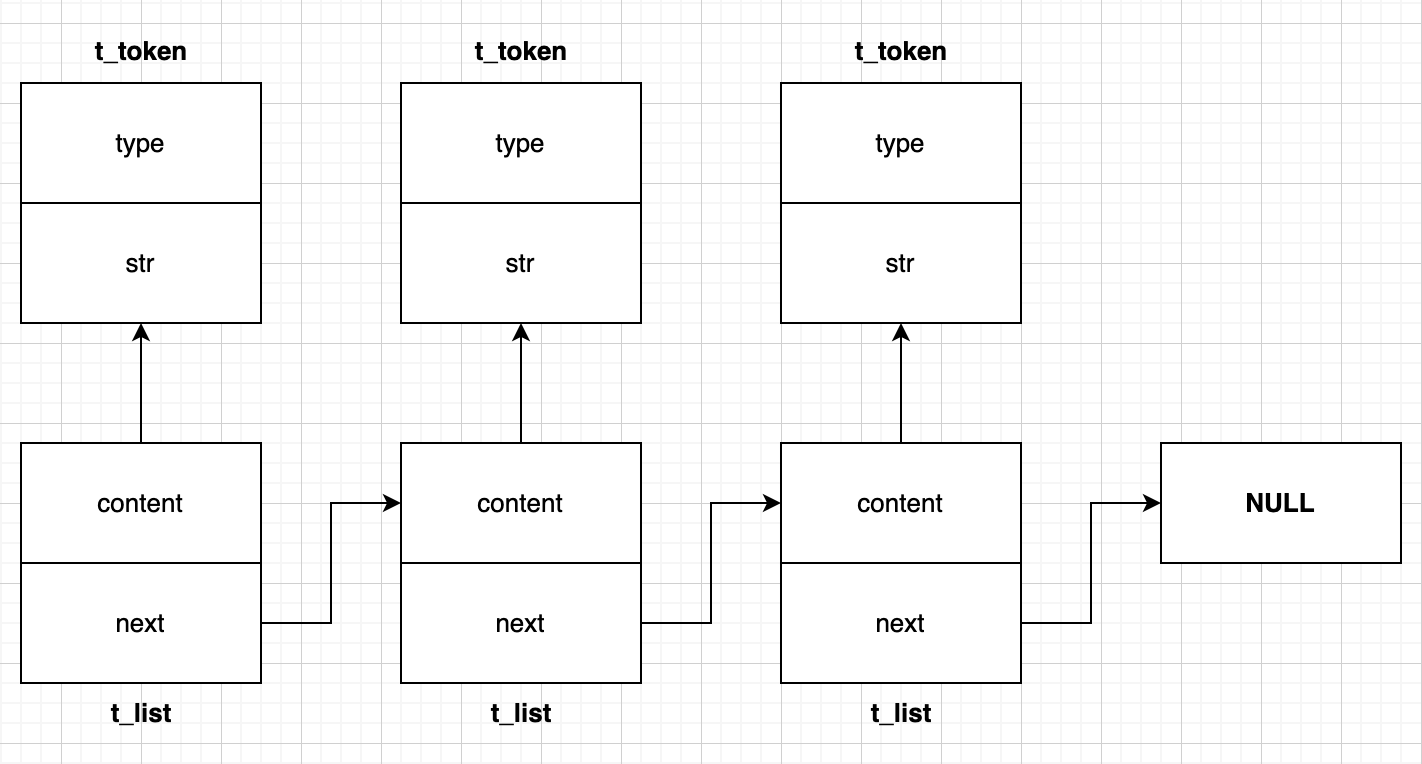

The diagram above was exported from draw.io. Its source (the exported page's mxGraphModel, read from the mxfile embedded in the PNG):
<mxGraphModel dx="664" dy="942" grid="1" gridSize="10" guides="1" tooltips="1" connect="1" arrows="1" fold="1" page="1" pageScale="1" pageWidth="827" pageHeight="1169" math="0" shadow="0">
  <root>
    <mxCell id="0" />
    <mxCell id="1" parent="0" />
    <mxCell id="mKJn_JAtU-HTIXS7LoqJ-5" value="" style="edgeStyle=orthogonalEdgeStyle;rounded=0;orthogonalLoop=1;jettySize=auto;html=1;fontSize=13;" edge="1" parent="1" source="mKJn_JAtU-HTIXS7LoqJ-1" target="mKJn_JAtU-HTIXS7LoqJ-4">
      <mxGeometry relative="1" as="geometry" />
    </mxCell>
    <mxCell id="mKJn_JAtU-HTIXS7LoqJ-1" value="content" style="rounded=0;whiteSpace=wrap;html=1;fontSize=13;" vertex="1" parent="1">
      <mxGeometry x="100" y="290" width="120" height="60" as="geometry" />
    </mxCell>
    <mxCell id="mKJn_JAtU-HTIXS7LoqJ-31" style="edgeStyle=orthogonalEdgeStyle;rounded=0;orthogonalLoop=1;jettySize=auto;html=1;exitX=1;exitY=0.5;exitDx=0;exitDy=0;entryX=0;entryY=0.5;entryDx=0;entryDy=0;fontSize=14;" edge="1" parent="1" source="mKJn_JAtU-HTIXS7LoqJ-2" target="mKJn_JAtU-HTIXS7LoqJ-15">
      <mxGeometry relative="1" as="geometry" />
    </mxCell>
    <mxCell id="mKJn_JAtU-HTIXS7LoqJ-2" value="next" style="rounded=0;whiteSpace=wrap;html=1;fontSize=13;" vertex="1" parent="1">
      <mxGeometry x="100" y="350" width="120" height="60" as="geometry" />
    </mxCell>
    <mxCell id="mKJn_JAtU-HTIXS7LoqJ-4" value="str" style="whiteSpace=wrap;html=1;rounded=0;fontSize=13;" vertex="1" parent="1">
      <mxGeometry x="100" y="170" width="120" height="60" as="geometry" />
    </mxCell>
    <mxCell id="mKJn_JAtU-HTIXS7LoqJ-6" value="type" style="whiteSpace=wrap;html=1;rounded=0;fontSize=13;" vertex="1" parent="1">
      <mxGeometry x="100" y="110" width="120" height="60" as="geometry" />
    </mxCell>
    <mxCell id="mKJn_JAtU-HTIXS7LoqJ-12" value="t_token" style="text;html=1;align=center;verticalAlign=middle;resizable=0;points=[];autosize=1;strokeColor=none;fillColor=none;fontSize=13;fontStyle=1" vertex="1" parent="1">
      <mxGeometry x="125" y="79" width="70" height="30" as="geometry" />
    </mxCell>
    <mxCell id="mKJn_JAtU-HTIXS7LoqJ-13" value="t_list" style="text;html=1;align=center;verticalAlign=middle;resizable=0;points=[];autosize=1;strokeColor=none;fillColor=none;fontSize=13;fontStyle=1" vertex="1" parent="1">
      <mxGeometry x="135" y="410" width="50" height="30" as="geometry" />
    </mxCell>
    <mxCell id="mKJn_JAtU-HTIXS7LoqJ-14" value="" style="edgeStyle=orthogonalEdgeStyle;rounded=0;orthogonalLoop=1;jettySize=auto;html=1;fontSize=13;" edge="1" source="mKJn_JAtU-HTIXS7LoqJ-15" target="mKJn_JAtU-HTIXS7LoqJ-17" parent="1">
      <mxGeometry relative="1" as="geometry" />
    </mxCell>
    <mxCell id="mKJn_JAtU-HTIXS7LoqJ-15" value="content" style="rounded=0;whiteSpace=wrap;html=1;fontSize=13;" vertex="1" parent="1">
      <mxGeometry x="290" y="290" width="120" height="60" as="geometry" />
    </mxCell>
    <mxCell id="mKJn_JAtU-HTIXS7LoqJ-32" style="edgeStyle=orthogonalEdgeStyle;rounded=0;orthogonalLoop=1;jettySize=auto;html=1;exitX=1;exitY=0.5;exitDx=0;exitDy=0;entryX=0;entryY=0.5;entryDx=0;entryDy=0;fontSize=14;" edge="1" parent="1" source="mKJn_JAtU-HTIXS7LoqJ-16" target="mKJn_JAtU-HTIXS7LoqJ-22">
      <mxGeometry relative="1" as="geometry" />
    </mxCell>
    <mxCell id="mKJn_JAtU-HTIXS7LoqJ-16" value="next" style="rounded=0;whiteSpace=wrap;html=1;fontSize=13;" vertex="1" parent="1">
      <mxGeometry x="290" y="350" width="120" height="60" as="geometry" />
    </mxCell>
    <mxCell id="mKJn_JAtU-HTIXS7LoqJ-17" value="str" style="whiteSpace=wrap;html=1;rounded=0;fontSize=13;" vertex="1" parent="1">
      <mxGeometry x="290" y="170" width="120" height="60" as="geometry" />
    </mxCell>
    <mxCell id="mKJn_JAtU-HTIXS7LoqJ-18" value="type" style="whiteSpace=wrap;html=1;rounded=0;fontSize=13;" vertex="1" parent="1">
      <mxGeometry x="290" y="110" width="120" height="60" as="geometry" />
    </mxCell>
    <mxCell id="mKJn_JAtU-HTIXS7LoqJ-19" value="t_token" style="text;html=1;align=center;verticalAlign=middle;resizable=0;points=[];autosize=1;strokeColor=none;fillColor=none;fontSize=13;fontStyle=1" vertex="1" parent="1">
      <mxGeometry x="315" y="79" width="70" height="30" as="geometry" />
    </mxCell>
    <mxCell id="mKJn_JAtU-HTIXS7LoqJ-20" value="t_list" style="text;html=1;align=center;verticalAlign=middle;resizable=0;points=[];autosize=1;strokeColor=none;fillColor=none;fontSize=13;fontStyle=1" vertex="1" parent="1">
      <mxGeometry x="325" y="410" width="50" height="30" as="geometry" />
    </mxCell>
    <mxCell id="mKJn_JAtU-HTIXS7LoqJ-21" value="" style="edgeStyle=orthogonalEdgeStyle;rounded=0;orthogonalLoop=1;jettySize=auto;html=1;fontSize=13;" edge="1" source="mKJn_JAtU-HTIXS7LoqJ-22" target="mKJn_JAtU-HTIXS7LoqJ-24" parent="1">
      <mxGeometry relative="1" as="geometry" />
    </mxCell>
    <mxCell id="mKJn_JAtU-HTIXS7LoqJ-22" value="content" style="rounded=0;whiteSpace=wrap;html=1;fontSize=13;" vertex="1" parent="1">
      <mxGeometry x="480" y="290" width="120" height="60" as="geometry" />
    </mxCell>
    <mxCell id="mKJn_JAtU-HTIXS7LoqJ-33" style="edgeStyle=orthogonalEdgeStyle;rounded=0;orthogonalLoop=1;jettySize=auto;html=1;exitX=1;exitY=0.5;exitDx=0;exitDy=0;entryX=0;entryY=0.5;entryDx=0;entryDy=0;fontSize=14;" edge="1" parent="1" source="mKJn_JAtU-HTIXS7LoqJ-23" target="mKJn_JAtU-HTIXS7LoqJ-30">
      <mxGeometry relative="1" as="geometry" />
    </mxCell>
    <mxCell id="mKJn_JAtU-HTIXS7LoqJ-23" value="next" style="rounded=0;whiteSpace=wrap;html=1;fontSize=13;" vertex="1" parent="1">
      <mxGeometry x="480" y="350" width="120" height="60" as="geometry" />
    </mxCell>
    <mxCell id="mKJn_JAtU-HTIXS7LoqJ-24" value="str" style="whiteSpace=wrap;html=1;rounded=0;fontSize=13;" vertex="1" parent="1">
      <mxGeometry x="480" y="170" width="120" height="60" as="geometry" />
    </mxCell>
    <mxCell id="mKJn_JAtU-HTIXS7LoqJ-25" value="type" style="whiteSpace=wrap;html=1;rounded=0;fontSize=13;" vertex="1" parent="1">
      <mxGeometry x="480" y="110" width="120" height="60" as="geometry" />
    </mxCell>
    <mxCell id="mKJn_JAtU-HTIXS7LoqJ-26" value="t_token" style="text;html=1;align=center;verticalAlign=middle;resizable=0;points=[];autosize=1;strokeColor=none;fillColor=none;fontSize=13;fontStyle=1" vertex="1" parent="1">
      <mxGeometry x="505" y="79" width="70" height="30" as="geometry" />
    </mxCell>
    <mxCell id="mKJn_JAtU-HTIXS7LoqJ-27" value="t_list" style="text;html=1;align=center;verticalAlign=middle;resizable=0;points=[];autosize=1;strokeColor=none;fillColor=none;fontSize=13;fontStyle=1" vertex="1" parent="1">
      <mxGeometry x="515" y="410" width="50" height="30" as="geometry" />
    </mxCell>
    <mxCell id="mKJn_JAtU-HTIXS7LoqJ-30" value="NULL" style="rounded=0;whiteSpace=wrap;html=1;fontSize=13;fontStyle=1" vertex="1" parent="1">
      <mxGeometry x="670" y="290" width="120" height="60" as="geometry" />
    </mxCell>
  </root>
</mxGraphModel>